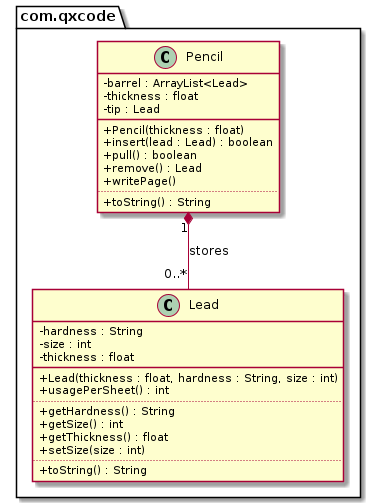

The diagram above was rendered by PlantUML. Its source (embedded in the PNG):
@startuml
skinparam ClassAttributeIconSize 0
package com.qxcode {
  class Lead {
    - hardness : String
    - size : int
    - thickness : float
    __
    + Lead(thickness : float, hardness : String, size : int)
    + usagePerSheet() : int
    ..
    + getHardness() : String
    + getSize() : int
    + getThickness() : float
    + setSize(size : int)
    ..
    + toString() : String
  }
  class Pencil {
    - barrel : ArrayList<Lead>
    - thickness : float
    - tip : Lead
    __
    + Pencil(thickness : float)
    + insert(lead : Lead) : boolean
    + pull() : boolean
    + remove() : Lead
    + writePage()
    ..
    + toString() : String
  }
}
Pencil "1" *--  "0..*" Lead : stores
@enduml